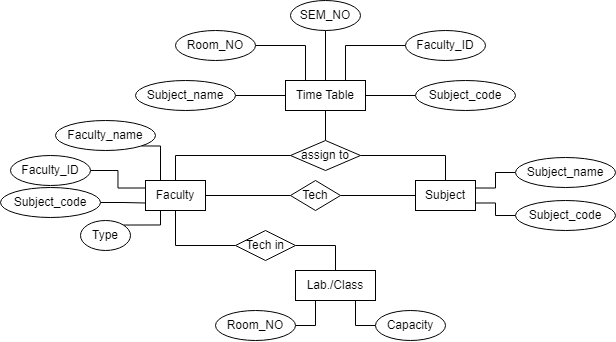

The diagram above was exported from draw.io. Its source (the exported page's mxGraphModel, read from the mxfile embedded in the PNG):
<mxGraphModel dx="981" dy="506" grid="1" gridSize="10" guides="1" tooltips="1" connect="1" arrows="1" fold="1" page="1" pageScale="1" pageWidth="850" pageHeight="1100" math="0" shadow="0">
  <root>
    <mxCell id="0" />
    <mxCell id="1" parent="0" />
    <mxCell id="vmuAcoKxZrc6MZ-_xpW5-64" style="edgeStyle=orthogonalEdgeStyle;rounded=0;orthogonalLoop=1;jettySize=auto;html=1;exitX=0;exitY=0.5;exitDx=0;exitDy=0;entryX=0.75;entryY=0;entryDx=0;entryDy=0;fontFamily=Helvetica;fontSize=12;startArrow=none;startFill=0;endArrow=none;endFill=0;" edge="1" parent="1" source="vmuAcoKxZrc6MZ-_xpW5-1" target="vmuAcoKxZrc6MZ-_xpW5-7">
      <mxGeometry relative="1" as="geometry" />
    </mxCell>
    <mxCell id="vmuAcoKxZrc6MZ-_xpW5-1" value="Faculty_ID" style="ellipse;whiteSpace=wrap;html=1;" vertex="1" parent="1">
      <mxGeometry x="505" y="60" width="80" height="30" as="geometry" />
    </mxCell>
    <mxCell id="vmuAcoKxZrc6MZ-_xpW5-63" style="edgeStyle=orthogonalEdgeStyle;rounded=0;orthogonalLoop=1;jettySize=auto;html=1;exitX=0.5;exitY=1;exitDx=0;exitDy=0;entryX=0.5;entryY=0;entryDx=0;entryDy=0;fontFamily=Helvetica;fontSize=12;startArrow=none;startFill=0;endArrow=none;endFill=0;" edge="1" parent="1" source="vmuAcoKxZrc6MZ-_xpW5-2" target="vmuAcoKxZrc6MZ-_xpW5-7">
      <mxGeometry relative="1" as="geometry" />
    </mxCell>
    <mxCell id="vmuAcoKxZrc6MZ-_xpW5-2" value="SEM_NO" style="ellipse;whiteSpace=wrap;html=1;" vertex="1" parent="1">
      <mxGeometry x="390" y="30" width="70" height="30" as="geometry" />
    </mxCell>
    <mxCell id="vmuAcoKxZrc6MZ-_xpW5-65" style="edgeStyle=orthogonalEdgeStyle;rounded=0;orthogonalLoop=1;jettySize=auto;html=1;exitX=0;exitY=0.5;exitDx=0;exitDy=0;entryX=1;entryY=0.5;entryDx=0;entryDy=0;fontFamily=Helvetica;fontSize=12;startArrow=none;startFill=0;endArrow=none;endFill=0;" edge="1" parent="1" source="vmuAcoKxZrc6MZ-_xpW5-4" target="vmuAcoKxZrc6MZ-_xpW5-7">
      <mxGeometry relative="1" as="geometry" />
    </mxCell>
    <mxCell id="vmuAcoKxZrc6MZ-_xpW5-4" value="Subject_code" style="ellipse;whiteSpace=wrap;html=1;" vertex="1" parent="1">
      <mxGeometry x="515" y="110" width="100" height="30" as="geometry" />
    </mxCell>
    <mxCell id="vmuAcoKxZrc6MZ-_xpW5-62" style="edgeStyle=orthogonalEdgeStyle;rounded=0;orthogonalLoop=1;jettySize=auto;html=1;exitX=1;exitY=0.5;exitDx=0;exitDy=0;entryX=0.25;entryY=0;entryDx=0;entryDy=0;fontFamily=Helvetica;fontSize=12;startArrow=none;startFill=0;endArrow=none;endFill=0;" edge="1" parent="1" source="vmuAcoKxZrc6MZ-_xpW5-5" target="vmuAcoKxZrc6MZ-_xpW5-7">
      <mxGeometry relative="1" as="geometry" />
    </mxCell>
    <mxCell id="vmuAcoKxZrc6MZ-_xpW5-5" value="Room_NO" style="ellipse;whiteSpace=wrap;html=1;" vertex="1" parent="1">
      <mxGeometry x="275" y="60" width="80" height="30" as="geometry" />
    </mxCell>
    <mxCell id="vmuAcoKxZrc6MZ-_xpW5-61" style="edgeStyle=orthogonalEdgeStyle;rounded=0;orthogonalLoop=1;jettySize=auto;html=1;exitX=1;exitY=0.5;exitDx=0;exitDy=0;entryX=0;entryY=0.5;entryDx=0;entryDy=0;fontFamily=Helvetica;fontSize=12;startArrow=none;startFill=0;endArrow=none;endFill=0;" edge="1" parent="1" source="vmuAcoKxZrc6MZ-_xpW5-6" target="vmuAcoKxZrc6MZ-_xpW5-7">
      <mxGeometry relative="1" as="geometry" />
    </mxCell>
    <mxCell id="vmuAcoKxZrc6MZ-_xpW5-6" value="Subject&lt;span style=&quot;line-height: 107%;&quot;&gt;&lt;font style=&quot;font-size: 12px;&quot;&gt;_name&lt;/font&gt;&lt;/span&gt;" style="ellipse;whiteSpace=wrap;html=1;" vertex="1" parent="1">
      <mxGeometry x="235" y="110" width="100" height="30" as="geometry" />
    </mxCell>
    <mxCell id="vmuAcoKxZrc6MZ-_xpW5-7" value="Time Table" style="rounded=0;whiteSpace=wrap;html=1;fontFamily=Helvetica;fontSize=12;" vertex="1" parent="1">
      <mxGeometry x="385" y="110" width="80" height="30" as="geometry" />
    </mxCell>
    <mxCell id="vmuAcoKxZrc6MZ-_xpW5-66" style="edgeStyle=orthogonalEdgeStyle;rounded=0;orthogonalLoop=1;jettySize=auto;html=1;exitX=0.5;exitY=0;exitDx=0;exitDy=0;entryX=0.5;entryY=1;entryDx=0;entryDy=0;fontFamily=Helvetica;fontSize=12;startArrow=none;startFill=0;endArrow=none;endFill=0;" edge="1" parent="1" source="vmuAcoKxZrc6MZ-_xpW5-20" target="vmuAcoKxZrc6MZ-_xpW5-7">
      <mxGeometry relative="1" as="geometry" />
    </mxCell>
    <mxCell id="vmuAcoKxZrc6MZ-_xpW5-68" style="edgeStyle=orthogonalEdgeStyle;rounded=0;orthogonalLoop=1;jettySize=auto;html=1;exitX=1;exitY=0.5;exitDx=0;exitDy=0;entryX=0.5;entryY=0;entryDx=0;entryDy=0;fontFamily=Helvetica;fontSize=12;startArrow=none;startFill=0;endArrow=none;endFill=0;" edge="1" parent="1" source="vmuAcoKxZrc6MZ-_xpW5-20" target="vmuAcoKxZrc6MZ-_xpW5-40">
      <mxGeometry relative="1" as="geometry" />
    </mxCell>
    <mxCell id="vmuAcoKxZrc6MZ-_xpW5-20" value="assign to" style="rhombus;whiteSpace=wrap;html=1;rounded=0;" vertex="1" parent="1">
      <mxGeometry x="390" y="170" width="70" height="30" as="geometry" />
    </mxCell>
    <mxCell id="vmuAcoKxZrc6MZ-_xpW5-59" style="edgeStyle=orthogonalEdgeStyle;rounded=0;orthogonalLoop=1;jettySize=auto;html=1;exitX=1;exitY=0.5;exitDx=0;exitDy=0;entryX=0;entryY=0.5;entryDx=0;entryDy=0;fontFamily=Helvetica;fontSize=12;startArrow=none;startFill=0;endArrow=none;endFill=0;" edge="1" parent="1" source="vmuAcoKxZrc6MZ-_xpW5-32" target="vmuAcoKxZrc6MZ-_xpW5-38">
      <mxGeometry relative="1" as="geometry" />
    </mxCell>
    <mxCell id="vmuAcoKxZrc6MZ-_xpW5-69" style="edgeStyle=orthogonalEdgeStyle;rounded=0;orthogonalLoop=1;jettySize=auto;html=1;exitX=0.5;exitY=0;exitDx=0;exitDy=0;entryX=0;entryY=0.5;entryDx=0;entryDy=0;fontFamily=Helvetica;fontSize=12;startArrow=none;startFill=0;endArrow=none;endFill=0;" edge="1" parent="1" source="vmuAcoKxZrc6MZ-_xpW5-32" target="vmuAcoKxZrc6MZ-_xpW5-20">
      <mxGeometry relative="1" as="geometry" />
    </mxCell>
    <mxCell id="vmuAcoKxZrc6MZ-_xpW5-70" style="edgeStyle=orthogonalEdgeStyle;rounded=0;orthogonalLoop=1;jettySize=auto;html=1;exitX=0.5;exitY=1;exitDx=0;exitDy=0;entryX=0;entryY=0.5;entryDx=0;entryDy=0;fontFamily=Helvetica;fontSize=12;startArrow=none;startFill=0;endArrow=none;endFill=0;" edge="1" parent="1" source="vmuAcoKxZrc6MZ-_xpW5-32" target="vmuAcoKxZrc6MZ-_xpW5-47">
      <mxGeometry relative="1" as="geometry" />
    </mxCell>
    <mxCell id="vmuAcoKxZrc6MZ-_xpW5-32" value="Faculty" style="rounded=0;whiteSpace=wrap;html=1;fontFamily=Helvetica;fontSize=12;" vertex="1" parent="1">
      <mxGeometry x="245" y="210" width="60" height="30" as="geometry" />
    </mxCell>
    <mxCell id="vmuAcoKxZrc6MZ-_xpW5-55" style="edgeStyle=orthogonalEdgeStyle;rounded=0;orthogonalLoop=1;jettySize=auto;html=1;exitX=1;exitY=0.5;exitDx=0;exitDy=0;entryX=0;entryY=0.25;entryDx=0;entryDy=0;fontFamily=Helvetica;fontSize=12;startArrow=none;startFill=0;endArrow=none;endFill=0;" edge="1" parent="1" source="vmuAcoKxZrc6MZ-_xpW5-33" target="vmuAcoKxZrc6MZ-_xpW5-32">
      <mxGeometry relative="1" as="geometry" />
    </mxCell>
    <mxCell id="vmuAcoKxZrc6MZ-_xpW5-33" value="Faculty_ID" style="ellipse;whiteSpace=wrap;html=1;" vertex="1" parent="1">
      <mxGeometry x="110" y="185" width="80" height="30" as="geometry" />
    </mxCell>
    <mxCell id="vmuAcoKxZrc6MZ-_xpW5-54" style="rounded=0;orthogonalLoop=1;jettySize=auto;html=1;exitX=1;exitY=1;exitDx=0;exitDy=0;entryX=0.25;entryY=0;entryDx=0;entryDy=0;fontFamily=Helvetica;fontSize=12;edgeStyle=orthogonalEdgeStyle;startArrow=none;startFill=0;endArrow=none;endFill=0;" edge="1" parent="1" source="vmuAcoKxZrc6MZ-_xpW5-35" target="vmuAcoKxZrc6MZ-_xpW5-32">
      <mxGeometry relative="1" as="geometry" />
    </mxCell>
    <mxCell id="vmuAcoKxZrc6MZ-_xpW5-35" value="Faculty_name" style="ellipse;whiteSpace=wrap;html=1;" vertex="1" parent="1">
      <mxGeometry x="155" y="150" width="100" height="30" as="geometry" />
    </mxCell>
    <mxCell id="vmuAcoKxZrc6MZ-_xpW5-57" style="edgeStyle=orthogonalEdgeStyle;rounded=0;orthogonalLoop=1;jettySize=auto;html=1;exitX=1;exitY=0.5;exitDx=0;exitDy=0;entryX=0;entryY=0.75;entryDx=0;entryDy=0;fontFamily=Helvetica;fontSize=12;startArrow=none;startFill=0;endArrow=none;endFill=0;" edge="1" parent="1" source="vmuAcoKxZrc6MZ-_xpW5-36" target="vmuAcoKxZrc6MZ-_xpW5-32">
      <mxGeometry relative="1" as="geometry" />
    </mxCell>
    <mxCell id="vmuAcoKxZrc6MZ-_xpW5-36" value="Subject_code" style="ellipse;whiteSpace=wrap;html=1;" vertex="1" parent="1">
      <mxGeometry x="100" y="217" width="100" height="30" as="geometry" />
    </mxCell>
    <mxCell id="vmuAcoKxZrc6MZ-_xpW5-58" style="edgeStyle=orthogonalEdgeStyle;rounded=0;orthogonalLoop=1;jettySize=auto;html=1;exitX=1;exitY=0;exitDx=0;exitDy=0;entryX=0.25;entryY=1;entryDx=0;entryDy=0;fontFamily=Helvetica;fontSize=12;startArrow=none;startFill=0;endArrow=none;endFill=0;" edge="1" parent="1" source="vmuAcoKxZrc6MZ-_xpW5-37" target="vmuAcoKxZrc6MZ-_xpW5-32">
      <mxGeometry relative="1" as="geometry" />
    </mxCell>
    <mxCell id="vmuAcoKxZrc6MZ-_xpW5-37" value="Type" style="ellipse;whiteSpace=wrap;html=1;" vertex="1" parent="1">
      <mxGeometry x="180" y="250" width="50" height="30" as="geometry" />
    </mxCell>
    <mxCell id="vmuAcoKxZrc6MZ-_xpW5-67" style="edgeStyle=orthogonalEdgeStyle;rounded=0;orthogonalLoop=1;jettySize=auto;html=1;exitX=1;exitY=0.5;exitDx=0;exitDy=0;entryX=0;entryY=0.5;entryDx=0;entryDy=0;fontFamily=Helvetica;fontSize=12;startArrow=none;startFill=0;endArrow=none;endFill=0;" edge="1" parent="1" source="vmuAcoKxZrc6MZ-_xpW5-38" target="vmuAcoKxZrc6MZ-_xpW5-40">
      <mxGeometry relative="1" as="geometry" />
    </mxCell>
    <mxCell id="vmuAcoKxZrc6MZ-_xpW5-38" value="Tech" style="rhombus;whiteSpace=wrap;html=1;rounded=0;" vertex="1" parent="1">
      <mxGeometry x="390" y="210" width="50" height="30" as="geometry" />
    </mxCell>
    <mxCell id="vmuAcoKxZrc6MZ-_xpW5-77" style="edgeStyle=orthogonalEdgeStyle;rounded=0;orthogonalLoop=1;jettySize=auto;html=1;exitX=1;exitY=0.25;exitDx=0;exitDy=0;entryX=0;entryY=0.5;entryDx=0;entryDy=0;fontFamily=Helvetica;fontSize=12;startArrow=none;startFill=0;endArrow=none;endFill=0;" edge="1" parent="1" source="vmuAcoKxZrc6MZ-_xpW5-40" target="vmuAcoKxZrc6MZ-_xpW5-45">
      <mxGeometry relative="1" as="geometry" />
    </mxCell>
    <mxCell id="vmuAcoKxZrc6MZ-_xpW5-78" style="edgeStyle=orthogonalEdgeStyle;rounded=0;orthogonalLoop=1;jettySize=auto;html=1;exitX=1;exitY=0.75;exitDx=0;exitDy=0;entryX=0;entryY=0.5;entryDx=0;entryDy=0;fontFamily=Helvetica;fontSize=12;startArrow=none;startFill=0;endArrow=none;endFill=0;" edge="1" parent="1" source="vmuAcoKxZrc6MZ-_xpW5-40" target="vmuAcoKxZrc6MZ-_xpW5-46">
      <mxGeometry relative="1" as="geometry" />
    </mxCell>
    <mxCell id="vmuAcoKxZrc6MZ-_xpW5-40" value="Subject" style="whiteSpace=wrap;html=1;rounded=0;" vertex="1" parent="1">
      <mxGeometry x="515" y="210" width="60" height="30" as="geometry" />
    </mxCell>
    <mxCell id="vmuAcoKxZrc6MZ-_xpW5-45" value="Subject&lt;span style=&quot;line-height: 107%;&quot;&gt;&lt;font style=&quot;font-size: 12px;&quot;&gt;_name&lt;/font&gt;&lt;/span&gt;" style="ellipse;whiteSpace=wrap;html=1;" vertex="1" parent="1">
      <mxGeometry x="615" y="187" width="100" height="30" as="geometry" />
    </mxCell>
    <mxCell id="vmuAcoKxZrc6MZ-_xpW5-46" value="Subject_code" style="ellipse;whiteSpace=wrap;html=1;" vertex="1" parent="1">
      <mxGeometry x="615" y="230" width="100" height="30" as="geometry" />
    </mxCell>
    <mxCell id="vmuAcoKxZrc6MZ-_xpW5-71" style="edgeStyle=orthogonalEdgeStyle;rounded=0;orthogonalLoop=1;jettySize=auto;html=1;exitX=1;exitY=0.5;exitDx=0;exitDy=0;entryX=0.5;entryY=0;entryDx=0;entryDy=0;fontFamily=Helvetica;fontSize=12;startArrow=none;startFill=0;endArrow=none;endFill=0;" edge="1" parent="1" source="vmuAcoKxZrc6MZ-_xpW5-47" target="vmuAcoKxZrc6MZ-_xpW5-49">
      <mxGeometry relative="1" as="geometry" />
    </mxCell>
    <mxCell id="vmuAcoKxZrc6MZ-_xpW5-47" value="Tech in" style="rhombus;whiteSpace=wrap;html=1;rounded=0;" vertex="1" parent="1">
      <mxGeometry x="335" y="260" width="60" height="30" as="geometry" />
    </mxCell>
    <mxCell id="vmuAcoKxZrc6MZ-_xpW5-49" value="Lab./Class" style="whiteSpace=wrap;html=1;rounded=0;" vertex="1" parent="1">
      <mxGeometry x="395" y="300" width="80" height="30" as="geometry" />
    </mxCell>
    <mxCell id="vmuAcoKxZrc6MZ-_xpW5-75" style="edgeStyle=orthogonalEdgeStyle;rounded=0;orthogonalLoop=1;jettySize=auto;html=1;exitX=0;exitY=0.5;exitDx=0;exitDy=0;entryX=0.75;entryY=1;entryDx=0;entryDy=0;fontFamily=Helvetica;fontSize=12;startArrow=none;startFill=0;endArrow=none;endFill=0;" edge="1" parent="1" source="vmuAcoKxZrc6MZ-_xpW5-51" target="vmuAcoKxZrc6MZ-_xpW5-49">
      <mxGeometry relative="1" as="geometry" />
    </mxCell>
    <mxCell id="vmuAcoKxZrc6MZ-_xpW5-51" value="Capacity" style="ellipse;whiteSpace=wrap;html=1;" vertex="1" parent="1">
      <mxGeometry x="475" y="340" width="70" height="30" as="geometry" />
    </mxCell>
    <mxCell id="vmuAcoKxZrc6MZ-_xpW5-74" style="edgeStyle=orthogonalEdgeStyle;rounded=0;orthogonalLoop=1;jettySize=auto;html=1;exitX=1;exitY=0.5;exitDx=0;exitDy=0;entryX=0.25;entryY=1;entryDx=0;entryDy=0;fontFamily=Helvetica;fontSize=12;startArrow=none;startFill=0;endArrow=none;endFill=0;" edge="1" parent="1" source="vmuAcoKxZrc6MZ-_xpW5-52" target="vmuAcoKxZrc6MZ-_xpW5-49">
      <mxGeometry relative="1" as="geometry" />
    </mxCell>
    <mxCell id="vmuAcoKxZrc6MZ-_xpW5-52" value="Room_NO" style="ellipse;whiteSpace=wrap;html=1;" vertex="1" parent="1">
      <mxGeometry x="315" y="340" width="80" height="30" as="geometry" />
    </mxCell>
  </root>
</mxGraphModel>